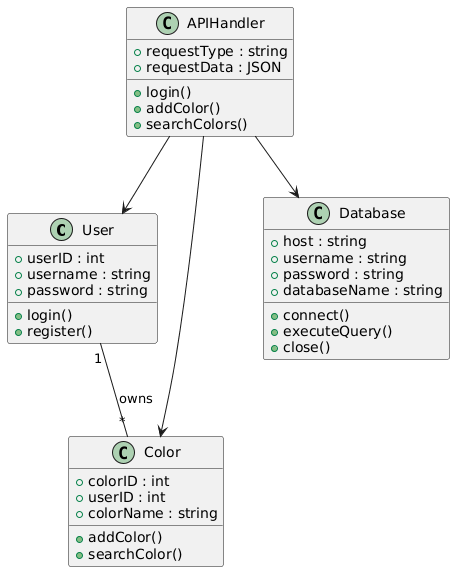

The diagram above was rendered by PlantUML. Its source (embedded in the PNG):
@startuml
class User {
  +userID : int
  +username : string
  +password : string
  +login()
  +register()
}

class Color {
  +colorID : int
  +userID : int
  +colorName : string
  +addColor()
  +searchColor()
}

class APIHandler {
  +requestType : string
  +requestData : JSON
  +login()
  +addColor()
  +searchColors()
}

class Database {
  +host : string
  +username : string
  +password : string
  +databaseName : string
  +connect()
  +executeQuery()
  +close()
}

User "1" -- "*" Color : owns
APIHandler --> User
APIHandler --> Color
APIHandler --> Database
@enduml